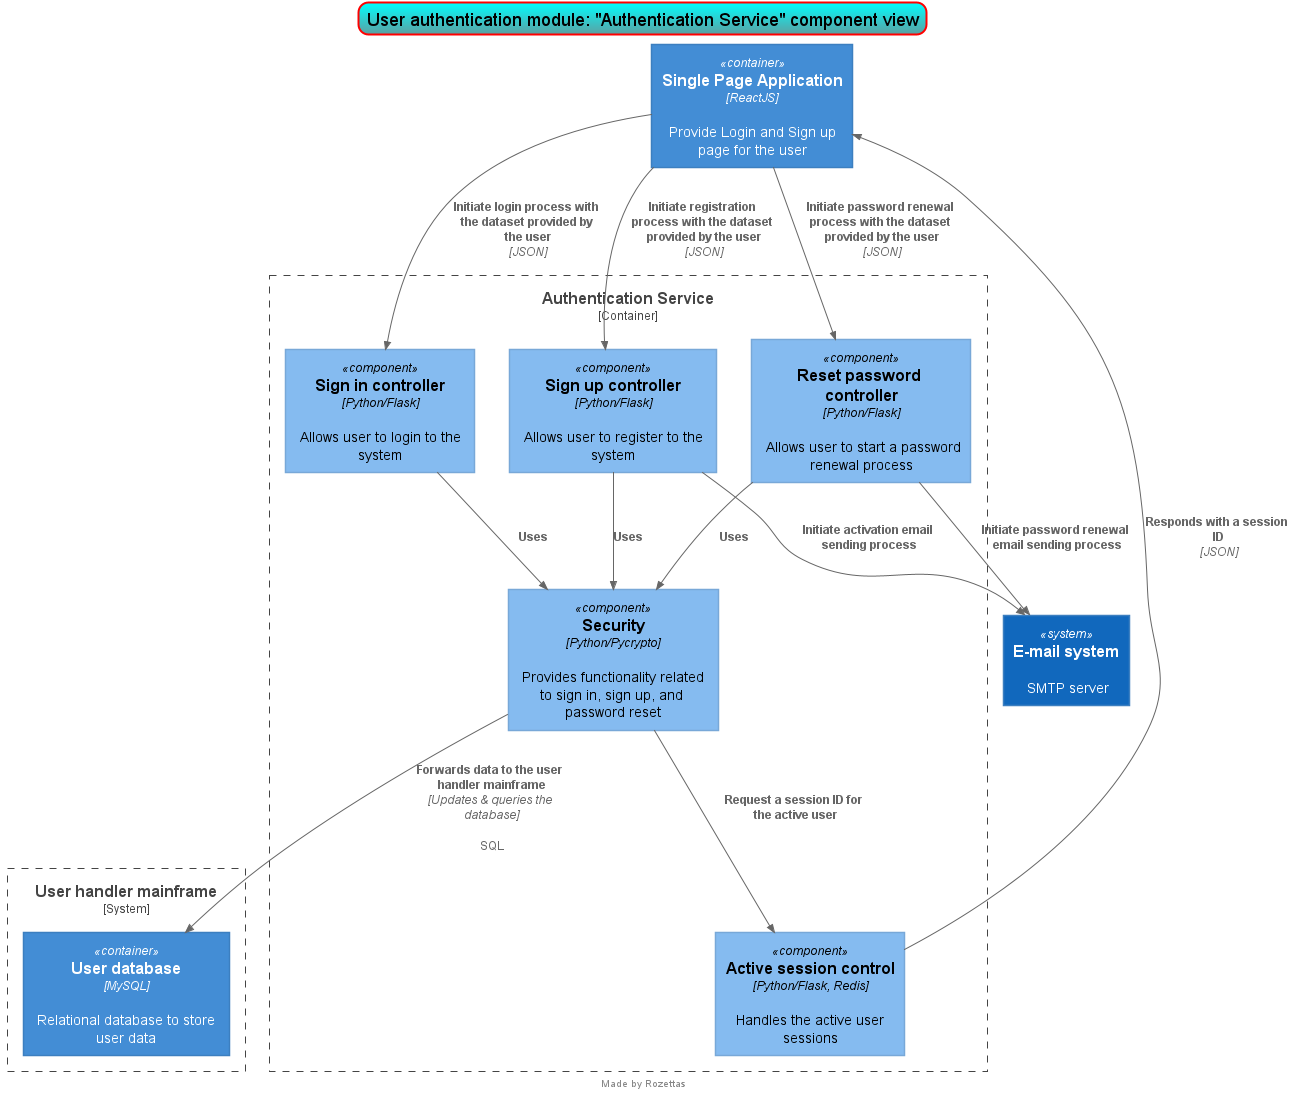

The diagram above was rendered by PlantUML. Its source (embedded in the PNG):
@startuml
!include https://raw.githubusercontent.com/plantuml-stdlib/C4-PlantUML/master/C4_Container.puml
!include https://raw.githubusercontent.com/plantuml-stdlib/C4-PlantUML/master/C4_Component.puml
!include https://raw.githubusercontent.com/plantuml-stdlib/C4-PlantUML/master/C4_Context.puml

skinparam titleBorderRoundCorner 20
skinparam titleBorderThickness 2
skinparam titleBorderColor red
skinparam titleBackgroundColor aqua-CadetBlue
title User authentication module: "Authentication Service" component view
center footer Made by Rozettas

Container(SPA, "Single Page Application", "ReactJS", "Provide Login and Sign up page for the user")
Container_Boundary(c1, "Authentication Service") {
    Component(SignUp, "Sign up controller", "Python/Flask", "Allows user to register to the system")
    Component(Login, "Sign in controller", "Python/Flask", "Allows user to login to the system")
    Component(ResetPass, "Reset password controller", "Python/Flask", "Allows user to start a password renewal process")
    Component(Security, "Security", "Python/Pycrypto", "Provides functionality related to sign in, sign up, and password reset")
    Component(Active, "Active session control", "Python/Flask, Redis", "Handles the active user sessions")
}
System(MailServer, "E-mail system", "SMTP server")
System_Boundary(c2, "User handler mainframe") {
    Container(DB, "User database", "MySQL", "Relational database to store user data")
}
Rel(SPA, SignUp, "Initiate registration process with the dataset provided by the user", "JSON")
Rel(SPA, Login, "Initiate login process with the dataset provided by the user", "JSON")
Rel(SPA, ResetPass, "Initiate password renewal process with the dataset provided by the user", "JSON")
Rel(SignUp, Security, "Uses")
Rel(Login, Security, "Uses")
Rel(ResetPass, Security, "Uses")
Rel(SignUp, MailServer, "Initiate activation email sending process")
Rel(ResetPass, MailServer, "Initiate password renewal email sending process")
Rel(Security, DB, "Forwards data to the user handler mainframe", "Updates & queries the database", "SQL")
Rel(Security, Active, "Request a session ID for the active user")
Rel_R(Active, SPA, "Responds with a session ID", "JSON")
@enduml